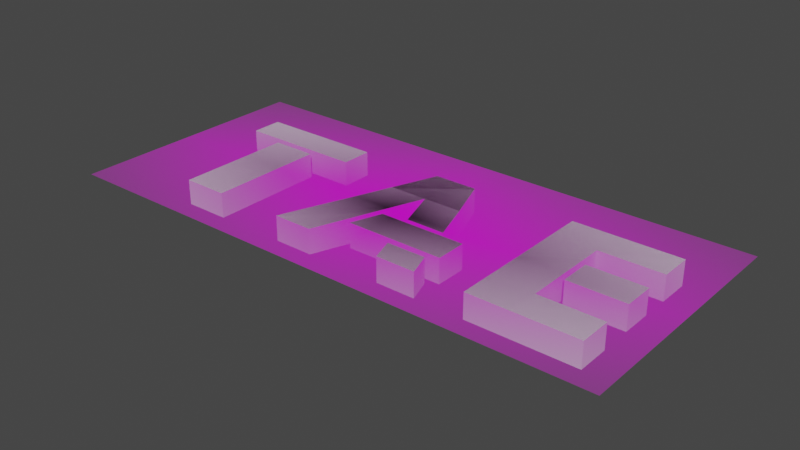 # Source: taeLogo3d.blend  (saved by Blender 3.4.6; exported with 4.5.12 LTS)
import bpy
from mathutils import Matrix  # noqa: F401  (used for matrix-valued properties, if any)

bpy.ops.wm.read_factory_settings(use_empty=True)
scene = bpy.context.scene
scene.name = 'Scene'

# ---- collections
col_collection = bpy.data.collections.new('Collection'); scene.collection.children.link(col_collection)

# ---- images (referenced by path relative to the original .blend; pixels are not part of the script)
import os
ASSET_DIR = os.environ.get("B2B_ASSET_DIR", "")  # directory of the original .blend (textures are referenced by path, not embedded)
HERE = os.path.dirname(os.path.abspath(__file__))  # packed textures are extracted next to this script under _unpacked/

def load_image(name, relpath, width, height, colorspace="sRGB"):
    """Load a texture the original file referenced (path relative to the .blend, or extracted next to this script)."""
    p = next((c for c in (os.path.join(HERE, relpath), os.path.join(ASSET_DIR, relpath)) if relpath and os.path.exists(c)), "")
    if p:
        img = bpy.data.images.load(p, check_existing=True)
        img.name = name
    else:  # same state as the original file: an image datablock whose file is absent (Cycles renders it pink)
        img = bpy.data.images.new(name, width, height)
        img.source = "FILE"
        img.filepath = "//" + (relpath or name)
    img.colorspace_settings.name = colorspace
    return img
img_taelogo_png = load_image('TAElogo.png', 'TAElogo.png', 1024, 1024, 'sRGB')

# ---- materials (node trees are filled in below, after node groups)
mat_taelogo = bpy.data.materials.new('TAElogo')
mat_taelogo.surface_render_method = 'BLENDED'
mat_taelogo.blend_method = 'BLEND'

# ---- material node trees
mat_taelogo.use_nodes = True; mat_taelogo.node_tree.nodes.clear()
_N = mat_taelogo.node_tree.nodes; _L = mat_taelogo.node_tree.links
n0 = _N.new('ShaderNodeOutputMaterial'); n0.name = 'Material Output'; n0.location = (300, 300)
n1 = _N.new('ShaderNodeTexImage'); n1.name = 'Image Texture'; n1.location = (-200, 300)
n1.image = img_taelogo_png
n1.extension = 'CLIP'
n2 = _N.new('ShaderNodeBsdfPrincipled'); n2.name = 'Principled BSDF'; n2.location = (0, 300)
n2.distribution = 'GGX'
n2.subsurface_method = 'RANDOM_WALK_SKIN'
n2.inputs[3].default_value = 1.45
n2.inputs[27].default_value = (0.0, 0.0, 0.0, 1.0)
n2.inputs[28].default_value = 1.0
_L.new(n1.outputs[0], n2.inputs[0])
_L.new(n1.outputs[1], n2.inputs[4])
_L.new(n2.outputs[0], n0.inputs[0])
n0.is_active_output = True

# ---- world
world_world = bpy.data.worlds.new('World'); scene.world = world_world
world_world.use_nodes = True; world_world.node_tree.nodes.clear()
_N = world_world.node_tree.nodes; _L = world_world.node_tree.links
n0 = _N.new('ShaderNodeOutputWorld'); n0.name = 'World Output'; n0.location = (300, 300)
n1 = _N.new('ShaderNodeBackground'); n1.name = 'Background'; n1.location = (10, 300)
n1.inputs[0].default_value = (0.05088, 0.05088, 0.05088, 1.0)
_L.new(n1.outputs[0], n0.inputs[0])
n0.is_active_output = True
world_world.color = (0.05088, 0.05088, 0.05088)
world_world.use_sun_shadow = False
world_world.sun_shadow_jitter_overblur = 0.0

# ---- meshes
me_taelogo = bpy.data.meshes.new('TAElogo')
me_taelogo.from_pydata([(-1.106, -0.5, 0.0), (1.106, -0.5, 0.0), (-1.106, 0.5, 0.0), (1.106, 0.5, 0.0)], [], [(0, 1, 3, 2)])
_uv = me_taelogo.uv_layers.new(name='UVMap')
_uv.uv.foreach_set('vector', [0.0, 0.0, 1.0, 0.0, 1.0, 1.0, 0.0, 1.0])
me_taelogo.materials.append(mat_taelogo)
me_taelogo.update()
me_plane = bpy.data.meshes.new('Plane')
me_plane.from_pydata([(-0.9433, 0.2013, 0.0), (-0.4409, 0.2013, 0.0), (-0.9433, 0.3272, 0.0), (-0.4409, 0.3272, 0.0), (-0.7822, -0.2972, 0.0), (-0.6019, -0.2972, 0.0), (-0.7822, 0.171, 0.0), (-0.6019, 0.171, 0.0), (-0.318, -0.2972, 0.0), (-0.1591, -0.2972, 0.0), (-0.08906, 0.3272, 0.0), (-0.1568, 0.1425, 0.0), (0.3053, -0.2972, 0.0), (0.1464, -0.2972, 0.0), (0.08704, 0.3272, 0.0), (-0.001011, 0.3272, 0.0), (0.1548, 0.1425, 0.0), (-0.001011, 0.1425, 0.0), (0.05567, -0.02661, 0.0), (0.2126, -0.02661, 0.0), (0.1141, -0.2009, 0.0), (0.2723, -0.2009, 0.0), (-0.08327, -0.1731, 0.0), (0.3122, -0.1731, 0.0), (-0.04048, -0.04723, 0.0), (0.3122, -0.04723, 0.0), (0.5035, -0.2972, 0.0), (0.6795, -0.2972, 0.0), (0.5035, 0.3314, 0.0), (0.6795, 0.3314, 0.0), (0.5035, 0.2016, 0.0), (0.6795, 0.2016, 0.0), (0.6795, -0.1655, 0.0), (0.5035, -0.1655, 0.0), (0.9341, -0.2972, 0.0), (0.9341, 0.3314, 0.0), (0.9341, 0.2016, 0.0), (0.9341, -0.1655, 0.0), (0.7019, -0.03406, 0.0), (0.9326, -0.03406, 0.0), (0.7019, 0.09183, 0.0), (0.9326, 0.09183, 0.0), (-0.9433, 0.2013, -0.1), (-0.4409, 0.2013, -0.1), (-0.9433, 0.3272, -0.1), (-0.4409, 0.3272, -0.1), (-0.7822, -0.2972, -0.1), (-0.6019, -0.2972, -0.1), (-0.7822, 0.171, -0.1), (-0.6019, 0.171, -0.1), (-0.318, -0.2972, -0.1), (-0.1591, -0.2972, -0.1), (-0.08906, 0.3272, -0.1), (-0.1568, 0.1425, -0.1), (0.3053, -0.2972, -0.1), (0.1464, -0.2972, -0.1), (0.08704, 0.3272, -0.1), (-0.001011, 0.3272, -0.1), (0.1548, 0.1425, -0.1), (-0.001011, 0.1425, -0.1), (0.05567, -0.02661, -0.1), (0.2126, -0.02661, -0.1), (0.1141, -0.2009, -0.1), (0.2723, -0.2009, -0.1), (-0.08327, -0.1731, -0.1), (0.3122, -0.1731, -0.1), (-0.04048, -0.04723, -0.1), (0.3122, -0.04723, -0.1), (0.5035, -0.2972, -0.1), (0.6795, -0.2972, -0.1), (0.5035, 0.3314, -0.1), (0.6795, 0.3314, -0.1), (0.5035, 0.2016, -0.1), (0.6795, 0.2016, -0.1), (0.6795, -0.1655, -0.1), (0.5035, -0.1655, -0.1), (0.9341, -0.2972, -0.1), (0.9341, 0.3314, -0.1), (0.9341, 0.2016, -0.1), (0.9341, -0.1655, -0.1), (0.7019, -0.03406, -0.1), (0.9326, -0.03406, -0.1), (0.7019, 0.09183, -0.1), (0.9326, 0.09183, -0.1)], [], [(0, 1, 3, 2), (4, 5, 7, 6), (11, 17, 15, 10), (8, 9, 17, 11), (16, 14, 15, 17), (19, 16, 17, 18), (12, 21, 20, 13), (22, 23, 25, 24), (30, 31, 29, 28), (33, 32, 31, 30), (26, 27, 32, 33), (29, 31, 36, 35), (32, 27, 34, 37), (38, 39, 41, 40), (42, 44, 45, 43), (46, 48, 49, 47), (53, 52, 57, 59), (50, 53, 59, 51), (58, 59, 57, 56), (61, 60, 59, 58), (54, 55, 62, 63), (64, 66, 67, 65), (72, 70, 71, 73), (75, 72, 73, 74), (68, 75, 74, 69), (71, 77, 78, 73), (74, 79, 76, 69), (80, 82, 83, 81), (0, 2, 44, 42), (1, 0, 42, 43), (3, 1, 43, 45), (2, 3, 45, 44), (4, 6, 48, 46), (5, 4, 46, 47), (7, 5, 47, 49), (6, 7, 49, 48), (11, 10, 52, 53), (9, 8, 50, 51), (8, 11, 53, 50), (14, 16, 58, 56), (12, 13, 55, 54), (13, 20, 62, 55), (15, 14, 56, 57), (16, 19, 61, 58), (17, 9, 51, 59), (10, 15, 57, 52), (18, 17, 59, 60), (19, 18, 60, 61), (21, 12, 54, 63), (20, 21, 63, 62), (22, 24, 66, 64), (23, 22, 64, 65), (25, 23, 65, 67), (24, 25, 67, 66), (30, 28, 70, 72), (27, 26, 68, 69), (28, 29, 71, 70), (33, 30, 72, 75), (31, 32, 74, 73), (26, 33, 75, 68), (37, 34, 76, 79), (35, 36, 78, 77), (29, 35, 77, 71), (36, 31, 73, 78), (32, 37, 79, 74), (34, 27, 69, 76), (38, 40, 82, 80), (39, 38, 80, 81), (41, 39, 81, 83), (40, 41, 83, 82)])
_uv = me_plane.uv_layers.new(name='UVMap')
_uv.uv.foreach_set('vector', [0.0, 0.0, 1.0, 0.0, 1.0, 1.0, 0.0, 1.0, 0.0, 0.0, 1.0, 0.0, 1.0, 1.0, 0.0, 1.0, 0.0, 0.7042, 1.0, 0.7042, 1.0, 1.0, 0.0, 1.0, 0.0, 0.0, 1.0, 0.0, 1.0, 0.7042, 0.0, 0.7042, 0.0, 0.7042, 0.0, 1.0, 1.0, 1.0, 1.0, 0.7042, 0.0, 0.4334, 0.0, 0.7042, 1.0, 0.7042, 1.0, 0.4334, 0.0, 0.0, 0.0, 0.1543, 1.0, 0.1543, 1.0, 0.0, 0.0, 0.0, 1.0, 0.0, 1.0, 1.0, 0.0, 1.0, 0.0, 0.7935, 1.0, 0.7935, 1.0, 1.0, 0.0, 1.0, 0.0, 0.2094, 1.0, 0.2094, 1.0, 0.7935, 0.0, 0.7935, 0.0, 0.0, 1.0, 0.0, 1.0, 0.2094, 0.0, 0.2094, 1.0, 1.0, 1.0, 0.7935, 1.0, 0.7935, 1.0, 1.0, 1.0, 0.2094, 1.0, 0.0, 1.0, 0.0, 1.0, 0.2094, 0.0, 0.0, 1.0, 0.0, 1.0, 1.0, 0.0, 1.0, 0.0, 0.0, 0.0, 1.0, 1.0, 1.0, 1.0, 0.0, 0.0, 0.0, 0.0, 1.0, 1.0, 1.0, 1.0, 0.0, 0.0, 0.7042, 0.0, 1.0, 1.0, 1.0, 1.0, 0.7042, 0.0, 0.0, 0.0, 0.7042, 1.0, 0.7042, 1.0, 0.0, 0.0, 0.7042, 1.0, 0.7042, 1.0, 1.0, 0.0, 1.0, 0.0, 0.4334, 1.0, 0.4334, 1.0, 0.7042, 0.0, 0.7042, 0.0, 0.0, 1.0, 0.0, 1.0, 0.1543, 0.0, 0.1543, 0.0, 0.0, 0.0, 1.0, 1.0, 1.0, 1.0, 0.0, 0.0, 0.7935, 0.0, 1.0, 1.0, 1.0, 1.0, 0.7935, 0.0, 0.2094, 0.0, 0.7935, 1.0, 0.7935, 1.0, 0.2094, 0.0, 0.0, 0.0, 0.2094, 1.0, 0.2094, 1.0, 0.0, 1.0, 1.0, 1.0, 1.0, 1.0, 0.7935, 1.0, 0.7935, 1.0, 0.2094, 1.0, 0.2094, 1.0, 0.0, 1.0, 0.0, 0.0, 0.0, 0.0, 1.0, 1.0, 1.0, 1.0, 0.0, 0.0, 0.0, 0.0, 1.0, 0.0, 1.0, 0.0, 0.0, 1.0, 0.0, 0.0, 0.0, 0.0, 0.0, 1.0, 0.0, 1.0, 1.0, 1.0, 0.0, 1.0, 0.0, 1.0, 1.0, 0.0, 1.0, 1.0, 1.0, 1.0, 1.0, 0.0, 1.0, 0.0, 0.0, 0.0, 1.0, 0.0, 1.0, 0.0, 0.0, 1.0, 0.0, 0.0, 0.0, 0.0, 0.0, 1.0, 0.0, 1.0, 1.0, 1.0, 0.0, 1.0, 0.0, 1.0, 1.0, 0.0, 1.0, 1.0, 1.0, 1.0, 1.0, 0.0, 1.0, 0.0, 0.7042, 0.0, 1.0, 0.0, 1.0, 0.0, 0.7042, 1.0, 0.0, 0.0, 0.0, 0.0, 0.0, 1.0, 0.0, 0.0, 0.0, 0.0, 0.7042, 0.0, 0.7042, 0.0, 0.0, 0.0, 1.0, 0.0, 0.7042, 0.0, 0.7042, 0.0, 1.0, 0.0, 0.0, 1.0, 0.0, 1.0, 0.0, 0.0, 0.0, 1.0, 0.0, 1.0, 0.1543, 1.0, 0.1543, 1.0, 0.0, 1.0, 1.0, 0.0, 1.0, 0.0, 1.0, 1.0, 1.0, 0.0, 0.7042, 0.0, 0.4334, 0.0, 0.4334, 0.0, 0.7042, 1.0, 0.7042, 1.0, 0.0, 1.0, 0.0, 1.0, 0.7042, 0.0, 1.0, 1.0, 1.0, 1.0, 1.0, 0.0, 1.0, 1.0, 0.4334, 1.0, 0.7042, 1.0, 0.7042, 1.0, 0.4334, 0.0, 0.4334, 1.0, 0.4334, 1.0, 0.4334, 0.0, 0.4334, 0.0, 0.1543, 0.0, 0.0, 0.0, 0.0, 0.0, 0.1543, 1.0, 0.1543, 0.0, 0.1543, 0.0, 0.1543, 1.0, 0.1543, 0.0, 0.0, 0.0, 1.0, 0.0, 1.0, 0.0, 0.0, 1.0, 0.0, 0.0, 0.0, 0.0, 0.0, 1.0, 0.0, 1.0, 1.0, 1.0, 0.0, 1.0, 0.0, 1.0, 1.0, 0.0, 1.0, 1.0, 1.0, 1.0, 1.0, 0.0, 1.0, 0.0, 0.7935, 0.0, 1.0, 0.0, 1.0, 0.0, 0.7935, 1.0, 0.0, 0.0, 0.0, 0.0, 0.0, 1.0, 0.0, 0.0, 1.0, 1.0, 1.0, 1.0, 1.0, 0.0, 1.0, 0.0, 0.2094, 0.0, 0.7935, 0.0, 0.7935, 0.0, 0.2094, 1.0, 0.7935, 1.0, 0.2094, 1.0, 0.2094, 1.0, 0.7935, 0.0, 0.0, 0.0, 0.2094, 0.0, 0.2094, 0.0, 0.0, 1.0, 0.2094, 1.0, 0.0, 1.0, 0.0, 1.0, 0.2094, 1.0, 1.0, 1.0, 0.7935, 1.0, 0.7935, 1.0, 1.0, 1.0, 1.0, 1.0, 1.0, 1.0, 1.0, 1.0, 1.0, 1.0, 0.7935, 1.0, 0.7935, 1.0, 0.7935, 1.0, 0.7935, 1.0, 0.2094, 1.0, 0.2094, 1.0, 0.2094, 1.0, 0.2094, 1.0, 0.0, 1.0, 0.0, 1.0, 0.0, 1.0, 0.0, 0.0, 0.0, 0.0, 1.0, 0.0, 1.0, 0.0, 0.0, 1.0, 0.0, 0.0, 0.0, 0.0, 0.0, 1.0, 0.0, 1.0, 1.0, 1.0, 0.0, 1.0, 0.0, 1.0, 1.0, 0.0, 1.0, 1.0, 1.0, 1.0, 1.0, 0.0, 1.0])
me_plane.update()

# ---- objects
ob_taelogo = bpy.data.objects.new('TAElogo', me_taelogo)
ob_plane = bpy.data.objects.new('Plane', me_plane)

# ---- transforms, parenting, visibility, modifiers, constraints
ob_taelogo.location = (0.0, 0.0, 0.0)
ob_plane.location = (0.0, 0.0, 0.0)

# ---- collection membership
col_collection.objects.link(ob_taelogo)
col_collection.objects.link(ob_plane)

# ---- scene / render settings (as saved in the file)
scene.frame_start = 1; scene.frame_end = 250; scene.frame_set(1)
scene.render.engine = 'BLENDER_EEVEE_NEXT'
scene.cycles.sampling_pattern = 'TABULATED_SOBOL'
scene.cycles.use_light_tree = False
scene.view_settings.view_transform = 'Filmic'
bpy.context.view_layer.update()

# ---- added for rendering (the .blend has no active camera and no usable light): camera, sun
cam_auto = bpy.data.cameras.new('AutoCamera')
cam_auto.lens = 50.0
cam_auto.sensor_width = 36.0
cam_auto.clip_end = 1000.0
ob_auto_camera = bpy.data.objects.new('AutoCamera', cam_auto)
scene.collection.objects.link(ob_auto_camera)
ob_auto_camera.location = (2.24764, -2.69717, 1.74811)
ob_auto_camera.rotation_euler = (1.09748, -7.21219e-08, 0.694738)
scene.camera = ob_auto_camera
light_auto_sun = bpy.data.lights.new('AutoSun', 'SUN')
light_auto_sun.energy = 3.0
light_auto_sun.angle = 0.0523599
ob_auto_sun = bpy.data.objects.new('AutoSun', light_auto_sun)
scene.collection.objects.link(ob_auto_sun)
ob_auto_sun.rotation_euler = (0.872665, 0.174533, 0.523599)
bpy.context.view_layer.update()
